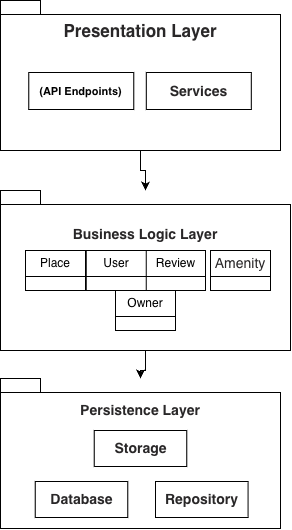

The diagram above was exported from draw.io. Its source (the exported page's mxGraphModel, read from the mxfile embedded in the PNG):
<mxGraphModel dx="1280" dy="892" grid="1" gridSize="10" guides="1" tooltips="1" connect="1" arrows="1" fold="1" page="1" pageScale="1" pageWidth="850" pageHeight="1100" math="0" shadow="0">
  <root>
    <mxCell id="0" />
    <mxCell id="1" parent="0" />
    <mxCell id="MnjqAbNMUJJ978R4_5U--1" edge="1" parent="1" source="MnjqAbNMUJJ978R4_5U--2" style="edgeStyle=orthogonalEdgeStyle;rounded=0;orthogonalLoop=1;jettySize=auto;html=1;" target="MnjqAbNMUJJ978R4_5U--5">
      <mxGeometry relative="1" as="geometry" />
    </mxCell>
    <mxCell id="MnjqAbNMUJJ978R4_5U--2" parent="1" style="shape=folder;fontStyle=1;spacingTop=10;tabWidth=40;tabHeight=14;tabPosition=left;html=1;whiteSpace=wrap;" value="&lt;strong style=&quot;box-sizing: border-box; font-weight: bold; color: rgb(41, 39, 40); font-family: aktiv-grotesk, sans-serif; text-align: start; background-color: rgb(255, 255, 255);&quot;&gt;&lt;font style=&quot;font-size: 17px;&quot;&gt;Presentation Layer&lt;/font&gt;&lt;/strong&gt;&lt;div&gt;&lt;div&gt;&lt;div style=&quot;text-align: start;&quot;&gt;&lt;font color=&quot;#cdcbcc&quot; face=&quot;aktiv-grotesk, sans-serif&quot;&gt;&lt;span style=&quot;font-size: 14px;&quot;&gt;&lt;br&gt;&lt;/span&gt;&lt;/font&gt;&lt;/div&gt;&lt;div style=&quot;text-align: start;&quot;&gt;&lt;font color=&quot;#cdcbcc&quot; face=&quot;aktiv-grotesk, sans-serif&quot;&gt;&lt;span style=&quot;font-size: 14px;&quot;&gt;&lt;br&gt;&lt;/span&gt;&lt;/font&gt;&lt;/div&gt;&lt;div style=&quot;text-align: start;&quot;&gt;&lt;br&gt;&lt;/div&gt;&lt;div&gt;&lt;strong style=&quot;box-sizing: border-box; font-weight: bold; color: rgb(41, 39, 40); font-family: aktiv-grotesk, sans-serif; font-size: 14px; text-align: start; background-color: rgb(255, 255, 255);&quot;&gt;&lt;br&gt;&lt;/strong&gt;&lt;/div&gt;&lt;div&gt;&lt;strong style=&quot;box-sizing: border-box; font-weight: bold; color: rgb(41, 39, 40); font-family: aktiv-grotesk, sans-serif; font-size: 14px; text-align: start; background-color: rgb(255, 255, 255);&quot;&gt;&lt;br&gt;&lt;/strong&gt;&lt;/div&gt;&lt;div&gt;&lt;strong style=&quot;box-sizing: border-box; font-weight: bold; color: rgb(41, 39, 40); font-family: aktiv-grotesk, sans-serif; font-size: 14px; text-align: start; background-color: rgb(255, 255, 255);&quot;&gt;&lt;br&gt;&lt;/strong&gt;&lt;/div&gt;&lt;/div&gt;&lt;/div&gt;" vertex="1">
      <mxGeometry height="150" width="280" x="370" y="180" as="geometry" />
    </mxCell>
    <mxCell id="MnjqAbNMUJJ978R4_5U--3" parent="1" style="html=1;whiteSpace=wrap;fontColor=light-dark(#000000,#CDCBCC);" value="&lt;span style=&quot;font-weight: 700; text-wrap-mode: nowrap;&quot;&gt;&lt;font style=&quot;font-size: 11px;&quot;&gt;(API Endpoints)&lt;/font&gt;&lt;/span&gt;" vertex="1">
      <mxGeometry height="37" width="105" x="398.29" y="252" as="geometry" />
    </mxCell>
    <mxCell id="MnjqAbNMUJJ978R4_5U--4" edge="1" parent="1" source="MnjqAbNMUJJ978R4_5U--5" style="edgeStyle=orthogonalEdgeStyle;rounded=0;orthogonalLoop=1;jettySize=auto;html=1;" target="MnjqAbNMUJJ978R4_5U--6">
      <mxGeometry relative="1" as="geometry">
        <Array as="points">
          <mxPoint x="515" y="550" />
          <mxPoint x="510" y="550" />
        </Array>
      </mxGeometry>
    </mxCell>
    <mxCell id="MnjqAbNMUJJ978R4_5U--5" parent="1" style="shape=folder;fontStyle=1;spacingTop=10;tabWidth=40;tabHeight=14;tabPosition=left;html=1;whiteSpace=wrap;" value="&lt;div&gt;&lt;div&gt;&lt;div style=&quot;text-align: start;&quot;&gt;&lt;font color=&quot;#cdcbcc&quot; face=&quot;aktiv-grotesk, sans-serif&quot;&gt;&lt;strong style=&quot;box-sizing: border-box; font-weight: bold; color: rgb(41, 39, 40); font-size: 14px; background-color: rgb(255, 255, 255);&quot;&gt;Business Logic Layer&lt;/strong&gt;&lt;span style=&quot;font-size: 14px;&quot;&gt;&lt;/span&gt;&lt;/font&gt;&lt;/div&gt;&lt;div style=&quot;text-align: start;&quot;&gt;&lt;font color=&quot;#cdcbcc&quot; face=&quot;aktiv-grotesk, sans-serif&quot;&gt;&lt;span style=&quot;font-size: 14px;&quot;&gt;&lt;br&gt;&lt;/span&gt;&lt;/font&gt;&lt;/div&gt;&lt;div style=&quot;text-align: start;&quot;&gt;&lt;br&gt;&lt;/div&gt;&lt;div&gt;&lt;strong style=&quot;box-sizing: border-box; font-weight: bold; color: rgb(41, 39, 40); font-family: aktiv-grotesk, sans-serif; font-size: 14px; text-align: start; background-color: rgb(255, 255, 255);&quot;&gt;&lt;br&gt;&lt;/strong&gt;&lt;/div&gt;&lt;div&gt;&lt;strong style=&quot;box-sizing: border-box; font-weight: bold; color: rgb(41, 39, 40); font-family: aktiv-grotesk, sans-serif; font-size: 14px; text-align: start; background-color: rgb(255, 255, 255);&quot;&gt;&lt;br&gt;&lt;/strong&gt;&lt;/div&gt;&lt;div&gt;&lt;strong style=&quot;box-sizing: border-box; font-weight: bold; color: rgb(41, 39, 40); font-family: aktiv-grotesk, sans-serif; font-size: 14px; text-align: start; background-color: rgb(255, 255, 255);&quot;&gt;&lt;br&gt;&lt;/strong&gt;&lt;/div&gt;&lt;/div&gt;&lt;/div&gt;" vertex="1">
      <mxGeometry height="160" width="290" x="370" y="370" as="geometry" />
    </mxCell>
    <mxCell id="MnjqAbNMUJJ978R4_5U--6" parent="1" style="shape=folder;fontStyle=1;spacingTop=10;tabWidth=40;tabHeight=14;tabPosition=left;html=1;whiteSpace=wrap;" value="&lt;div&gt;&lt;div&gt;&lt;div style=&quot;text-align: start;&quot;&gt;&lt;strong style=&quot;box-sizing: border-box; font-weight: bold; color: rgb(41, 39, 40); font-family: aktiv-grotesk, sans-serif; font-size: 14px; background-color: rgb(255, 255, 255);&quot;&gt;Persistence Layer&lt;/strong&gt;&lt;/div&gt;&lt;div style=&quot;text-align: start;&quot;&gt;&lt;strong style=&quot;box-sizing: border-box; font-weight: bold; color: rgb(41, 39, 40); font-family: aktiv-grotesk, sans-serif; font-size: 14px; background-color: rgb(255, 255, 255);&quot;&gt;&lt;br&gt;&lt;/strong&gt;&lt;/div&gt;&lt;div style=&quot;text-align: start;&quot;&gt;&lt;br&gt;&lt;/div&gt;&lt;div style=&quot;text-align: start;&quot;&gt;&lt;br&gt;&lt;/div&gt;&lt;div&gt;&lt;strong style=&quot;box-sizing: border-box; font-weight: bold; color: rgb(41, 39, 40); font-family: aktiv-grotesk, sans-serif; font-size: 14px; text-align: start; background-color: rgb(255, 255, 255);&quot;&gt;&lt;br&gt;&lt;/strong&gt;&lt;/div&gt;&lt;div&gt;&lt;strong style=&quot;box-sizing: border-box; font-weight: bold; color: rgb(41, 39, 40); font-family: aktiv-grotesk, sans-serif; font-size: 14px; text-align: start; background-color: rgb(255, 255, 255);&quot;&gt;&lt;br&gt;&lt;/strong&gt;&lt;/div&gt;&lt;div&gt;&lt;strong style=&quot;box-sizing: border-box; font-weight: bold; color: rgb(41, 39, 40); font-family: aktiv-grotesk, sans-serif; font-size: 14px; text-align: start; background-color: rgb(255, 255, 255);&quot;&gt;&lt;br&gt;&lt;/strong&gt;&lt;/div&gt;&lt;/div&gt;&lt;/div&gt;" vertex="1">
      <mxGeometry height="150" width="280" x="370" y="558" as="geometry" />
    </mxCell>
    <mxCell id="MnjqAbNMUJJ978R4_5U--7" parent="1" style="html=1;whiteSpace=wrap;fontColor=light-dark(#000000,#CDCBCC);" value="&lt;strong style=&quot;box-sizing: border-box; font-weight: bold; color: rgb(41, 39, 40); font-family: aktiv-grotesk, sans-serif; font-size: 14px; text-align: justify; background-color: rgb(255, 255, 255);&quot;&gt;Repository&lt;/strong&gt;" vertex="1">
      <mxGeometry height="36" width="92.57" x="525" y="661" as="geometry" />
    </mxCell>
    <mxCell id="MnjqAbNMUJJ978R4_5U--8" parent="1" style="html=1;whiteSpace=wrap;fontColor=light-dark(#000000,#CDCBCC);" value="&lt;strong style=&quot;box-sizing: border-box; font-weight: bold; color: rgb(41, 39, 40); font-family: aktiv-grotesk, sans-serif; font-size: 14px; text-align: justify; background-color: rgb(255, 255, 255);&quot;&gt;Database&lt;/strong&gt;" vertex="1">
      <mxGeometry height="36" width="92.57" x="404.71999999999997" y="661" as="geometry" />
    </mxCell>
    <mxCell id="MnjqAbNMUJJ978R4_5U--9" parent="1" style="html=1;whiteSpace=wrap;fontColor=light-dark(#000000,#CDCBCC);" value="&lt;strong style=&quot;box-sizing: border-box; font-weight: bold; color: rgb(41, 39, 40); font-family: aktiv-grotesk, sans-serif; font-size: 14px; text-align: justify; background-color: rgb(255, 255, 255);&quot;&gt;Storage&lt;/strong&gt;" vertex="1">
      <mxGeometry height="36" width="92.57" x="463.71" y="610" as="geometry" />
    </mxCell>
    <mxCell id="MnjqAbNMUJJ978R4_5U--10" edge="1" parent="1" style="edgeStyle=orthogonalEdgeStyle;rounded=0;orthogonalLoop=1;jettySize=auto;html=1;exitX=0.5;exitY=1;exitDx=0;exitDy=0;">
      <mxGeometry relative="1" as="geometry">
        <mxPoint x="595.2800000000001" y="459.0000000000001" as="sourcePoint" />
        <mxPoint x="595.2800000000001" y="459.0000000000001" as="targetPoint" />
      </mxGeometry>
    </mxCell>
    <mxCell id="MnjqAbNMUJJ978R4_5U--11" parent="1" style="swimlane;fontStyle=0;childLayout=stackLayout;horizontal=1;startSize=26;fillColor=none;horizontalStack=0;resizeParent=1;resizeParentMax=0;resizeLast=0;collapsible=1;marginBottom=0;whiteSpace=wrap;html=1;" value="User" vertex="1">
      <mxGeometry height="40" width="60" x="455.78999999999996" y="430" as="geometry" />
    </mxCell>
    <mxCell id="MnjqAbNMUJJ978R4_5U--12" parent="1" style="swimlane;fontStyle=0;childLayout=stackLayout;horizontal=1;startSize=26;fillColor=none;horizontalStack=0;resizeParent=1;resizeParentMax=0;resizeLast=0;collapsible=1;marginBottom=0;whiteSpace=wrap;html=1;" value="Place" vertex="1">
      <mxGeometry height="40" width="60" x="395" y="430" as="geometry" />
    </mxCell>
    <mxCell id="MnjqAbNMUJJ978R4_5U--13" parent="1" style="swimlane;fontStyle=0;childLayout=stackLayout;horizontal=1;startSize=26;fillColor=none;horizontalStack=0;resizeParent=1;resizeParentMax=0;resizeLast=0;collapsible=1;marginBottom=0;whiteSpace=wrap;html=1;" value="&lt;span style=&quot;text-wrap-mode: nowrap; color: rgba(0, 0, 0, 0); font-family: monospace; font-size: 0px; text-align: start;&quot;&gt;%3CmxGraphModel%3E%3Croot%3E%3CmxCell%20id%3D%220%22%2F%3E%3CmxCell%20id%3D%221%22%20parent%3D%220%22%2F%3E%3CmxCell%20id%3D%222%22%20parent%3D%221%22%20style%3D%22html%3D1%3BwhiteSpace%3Dwrap%3BfontColor%3Dlight-dark(%23000000%2C%23CDCBCC)%3B%22%20value%3D%22%26lt%3Bdiv%26gt%3B%26lt%3Bspan%20style%3D%26quot%3Bbackground-color%3A%20transparent%3B%20color%3A%20light-dark(rgb(0%2C%200%2C%200)%2C%20rgb(205%2C%20203%2C%20204))%3B%26quot%3B%26gt%3BPlace%26lt%3B%2Fspan%26gt%3B%26lt%3B%2Fdiv%26gt%3B%22%20vertex%3D%221%22%3E%3CmxGeometry%20height%3D%2228%22%20width%3D%2272%22%20x%3D%22530%22%20y%3D%22431%22%20as%3D%22geometry%22%2F%3E%3C%2FmxCell%3E%3C%2Froot%3E%3C%2FmxGraphModel%3E&lt;/span&gt;&lt;span style=&quot;color: rgb(41, 39, 40); font-family: aktiv-grotesk, sans-serif; font-size: 14px; text-align: start; background-color: rgb(255, 255, 255);&quot;&gt;Amenity&lt;/span&gt;" vertex="1">
      <mxGeometry height="40" width="60" x="580" y="430" as="geometry" />
    </mxCell>
    <mxCell id="MnjqAbNMUJJ978R4_5U--14" parent="1" style="swimlane;fontStyle=0;childLayout=stackLayout;horizontal=1;startSize=26;fillColor=none;horizontalStack=0;resizeParent=1;resizeParentMax=0;resizeLast=0;collapsible=1;marginBottom=0;whiteSpace=wrap;html=1;" value="Review" vertex="1">
      <mxGeometry height="40" width="59.29" x="515.79" y="430" as="geometry" />
    </mxCell>
    <mxCell id="MnjqAbNMUJJ978R4_5U--15" parent="1" style="html=1;whiteSpace=wrap;fontColor=light-dark(#000000,#CDCBCC);" value="&lt;strong style=&quot;box-sizing: border-box; font-weight: bold; color: rgb(41, 39, 40); font-family: aktiv-grotesk, sans-serif; font-size: 14px; text-align: start; background-color: rgb(255, 255, 255);&quot;&gt;Services&lt;/strong&gt;" vertex="1">
      <mxGeometry height="37" width="105" x="515.79" y="252" as="geometry" />
    </mxCell>
    <mxCell id="q_5T7QPowv8DSvCQcT4N-1" parent="1" style="swimlane;fontStyle=0;childLayout=stackLayout;horizontal=1;startSize=26;fillColor=none;horizontalStack=0;resizeParent=1;resizeParentMax=0;resizeLast=0;collapsible=1;marginBottom=0;whiteSpace=wrap;html=1;" value="Owner" vertex="1">
      <mxGeometry height="40" width="60" x="484.99999999999994" y="470" as="geometry" />
    </mxCell>
  </root>
</mxGraphModel>